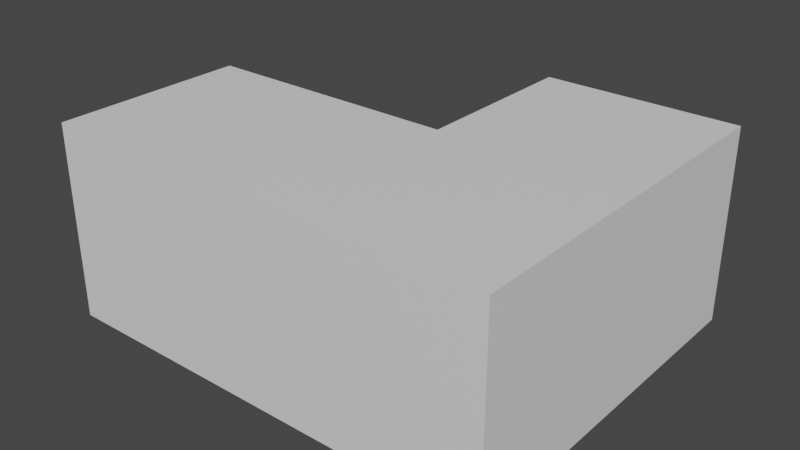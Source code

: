# Source: rnc_apt_21x17L_01.blend  (saved by Blender 3.5.10; exported with 4.5.12 LTS)
import bpy
from mathutils import Matrix  # noqa: F401  (used for matrix-valued properties, if any)

bpy.ops.wm.read_factory_settings(use_empty=True)
scene = bpy.context.scene
scene.name = 'Scene'

# ---- collections
col_1 = bpy.data.collections.new('1'); scene.collection.children.link(col_1)

# ---- materials (node trees are filled in below, after node groups)
mat_top_bottom = bpy.data.materials.new('Top/Bottom')
mat_top_bottom.use_transparent_shadow = False
mat_sides = bpy.data.materials.new('Sides')
mat_sides.use_transparent_shadow = False
mat_front_back = bpy.data.materials.new('Front Back')
mat_front_back.use_transparent_shadow = False

# ---- material node trees
mat_top_bottom.use_nodes = True; mat_top_bottom.node_tree.nodes.clear()
_N = mat_top_bottom.node_tree.nodes; _L = mat_top_bottom.node_tree.links
n0 = _N.new('ShaderNodeBsdfPrincipled'); n0.name = 'Principled BSDF'; n0.location = (10, 300)
n0.distribution = 'GGX'
n0.subsurface_method = 'RANDOM_WALK_SKIN'
n0.inputs[3].default_value = 1.45
n0.inputs[27].default_value = (0.0, 0.0, 0.0, 1.0)
n0.inputs[28].default_value = 1.0
n1 = _N.new('ShaderNodeOutputMaterial'); n1.name = 'Material Output'; n1.location = (300, 300)
_L.new(n0.outputs[0], n1.inputs[0])
n1.is_active_output = True
mat_sides.use_nodes = True; mat_sides.node_tree.nodes.clear()
_N = mat_sides.node_tree.nodes; _L = mat_sides.node_tree.links
n0 = _N.new('ShaderNodeBsdfPrincipled'); n0.name = 'Principled BSDF'; n0.location = (10, 300)
n0.distribution = 'GGX'
n0.subsurface_method = 'RANDOM_WALK_SKIN'
n0.inputs[3].default_value = 1.45
n0.inputs[27].default_value = (0.0, 0.0, 0.0, 1.0)
n0.inputs[28].default_value = 1.0
n1 = _N.new('ShaderNodeOutputMaterial'); n1.name = 'Material Output'; n1.location = (300, 300)
_L.new(n0.outputs[0], n1.inputs[0])
n1.is_active_output = True
mat_front_back.use_nodes = True; mat_front_back.node_tree.nodes.clear()
_N = mat_front_back.node_tree.nodes; _L = mat_front_back.node_tree.links
n0 = _N.new('ShaderNodeBsdfPrincipled'); n0.name = 'Principled BSDF'; n0.location = (10, 300)
n0.distribution = 'GGX'
n0.subsurface_method = 'RANDOM_WALK_SKIN'
n0.inputs[3].default_value = 1.45
n0.inputs[27].default_value = (0.0, 0.0, 0.0, 1.0)
n0.inputs[28].default_value = 1.0
n1 = _N.new('ShaderNodeOutputMaterial'); n1.name = 'Material Output'; n1.location = (300, 300)
_L.new(n0.outputs[0], n1.inputs[0])
n1.is_active_output = True

# ---- world
world_world = bpy.data.worlds.new('World'); scene.world = world_world
world_world.use_nodes = True; world_world.node_tree.nodes.clear()
_N = world_world.node_tree.nodes; _L = world_world.node_tree.links
n0 = _N.new('ShaderNodeOutputWorld'); n0.name = 'World Output'; n0.location = (300, 300)
n1 = _N.new('ShaderNodeBackground'); n1.name = 'Background'; n1.location = (10, 300)
n1.inputs[0].default_value = (0.05088, 0.05088, 0.05088, 1.0)
_L.new(n1.outputs[0], n0.inputs[0])
n0.is_active_output = True
world_world.color = (0.05088, 0.05088, 0.05088)
world_world.use_sun_shadow = False
world_world.sun_shadow_jitter_overblur = 0.0

# ---- meshes
me_cube_001 = bpy.data.meshes.new('Cube.001')
me_cube_001.from_pydata([(-4.5, -4.5, -4.5), (-4.5, -4.5, 4.5), (-4.5, 4.5, -4.5), (-4.5, 4.5, 4.5), (4.5, -4.5, -4.5), (4.5, -4.5, 4.5), (4.5, 4.5, -4.5), (4.5, 4.5, 4.5), (-4.5, 12.5, 4.5), (-4.5, 12.5, -4.5), (4.5, 12.5, -4.5), (4.5, 12.5, 4.5), (-16.5, 4.5, -4.5), (-16.5, -4.5, -4.5), (-16.5, -4.5, 4.5), (-16.5, 4.5, 4.5)], [], [(3, 2, 12, 15), (3, 7, 11, 8), (6, 7, 5, 4), (4, 5, 1, 0), (2, 6, 4, 0), (7, 3, 1, 5), (9, 8, 11, 10), (2, 3, 8, 9), (7, 6, 10, 11), (6, 2, 9, 10), (13, 14, 15, 12), (0, 1, 14, 13), (1, 3, 15, 14), (2, 0, 13, 12)])
me_cube_001.polygons.foreach_set('material_index', [2, 0, 2, 2, 0, 0, 1, 2, 2, 0, 1, 2, 0, 0])
_uv = me_cube_001.uv_layers.new(name='UVMap')
_uv.uv.foreach_set('vector', [0.625, 0.25, 0.375, 0.25, 0.375, 0.25, 0.625, 0.25, 0.875, 0.5, 0.625, 0.5, 0.625, 0.5, 0.875, 0.5, 0.375, 0.5, 0.625, 0.5, 0.625, 0.75, 0.375, 0.75, 0.375, 0.75, 0.625, 0.75, 0.625, 1.0, 0.375, 1.0, 0.125, 0.5, 0.375, 0.5, 0.375, 0.75, 0.125, 0.75, 0.625, 0.5, 0.875, 0.5, 0.875, 0.75, 0.625, 0.75, 0.375, 0.25, 0.625, 0.25, 0.625, 0.5, 0.375, 0.5, 0.375, 0.25, 0.625, 0.25, 0.625, 0.25, 0.375, 0.25, 0.625, 0.5, 0.375, 0.5, 0.375, 0.5, 0.625, 0.5, 0.375, 0.5, 0.125, 0.5, 0.125, 0.5, 0.375, 0.5, 0.375, 0.0, 0.625, 0.0, 0.625, 0.25, 0.375, 0.25, 0.375, 1.0, 0.625, 1.0, 0.625, 1.0, 0.375, 1.0, 0.875, 0.75, 0.875, 0.5, 0.875, 0.5, 0.875, 0.75, 0.125, 0.5, 0.125, 0.75, 0.125, 0.75, 0.125, 0.5])
me_cube_001.materials.append(mat_top_bottom)
me_cube_001.materials.append(mat_sides)
me_cube_001.materials.append(mat_front_back)
me_cube_001.update()

# ---- objects
ob_1 = bpy.data.objects.new('1', me_cube_001)

# ---- transforms, parenting, visibility, modifiers, constraints
ob_1.location = (0.0, 0.0, 4.5)

# ---- collection membership
col_1.objects.link(ob_1)

# ---- scene / render settings (as saved in the file)
scene.frame_start = 1; scene.frame_end = 250; scene.frame_set(1)
scene.render.engine = 'BLENDER_EEVEE_NEXT'
scene.cycles.sampling_pattern = 'TABULATED_SOBOL'
scene.view_settings.view_transform = 'Filmic'
bpy.context.view_layer.update()

# ---- added for rendering (the .blend has no active camera and no usable light): camera, sun
cam_auto = bpy.data.cameras.new('AutoCamera')
cam_auto.lens = 50.0
cam_auto.sensor_width = 36.0
cam_auto.clip_end = 1000.0
ob_auto_camera = bpy.data.objects.new('AutoCamera', cam_auto)
scene.collection.objects.link(ob_auto_camera)
ob_auto_camera.location = (20.3486, -27.6183, 25.5789)
ob_auto_camera.rotation_euler = (1.09748, -7.21219e-08, 0.694738)
scene.camera = ob_auto_camera
light_auto_sun = bpy.data.lights.new('AutoSun', 'SUN')
light_auto_sun.energy = 3.0
light_auto_sun.angle = 0.0523599
ob_auto_sun = bpy.data.objects.new('AutoSun', light_auto_sun)
scene.collection.objects.link(ob_auto_sun)
ob_auto_sun.rotation_euler = (0.872665, 0.174533, 0.523599)
bpy.context.view_layer.update()
